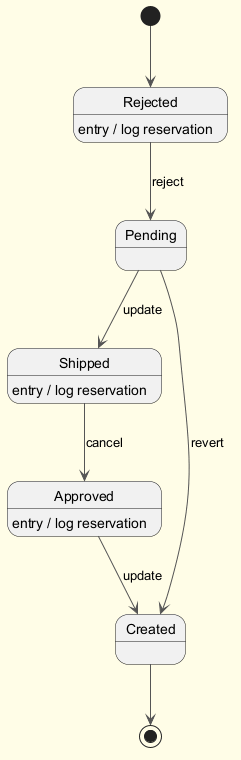

The diagram above was rendered by PlantUML. Its source (embedded in the PNG):
@startuml
skinparam backgroundColor #FFFDE7
skinparam classBackgroundColor #FFF9C4
skinparam classBorderColor #F57F17
skinparam ArrowColor #555555
[*] --> Rejected
Rejected --> Pending : reject
Rejected : entry / log reservation
Pending --> Shipped : update
Shipped --> Approved : cancel
Shipped : entry / log reservation
Approved --> Created : update
Approved : entry / log reservation
Pending --> Created : revert
Created --> [*]
@enduml